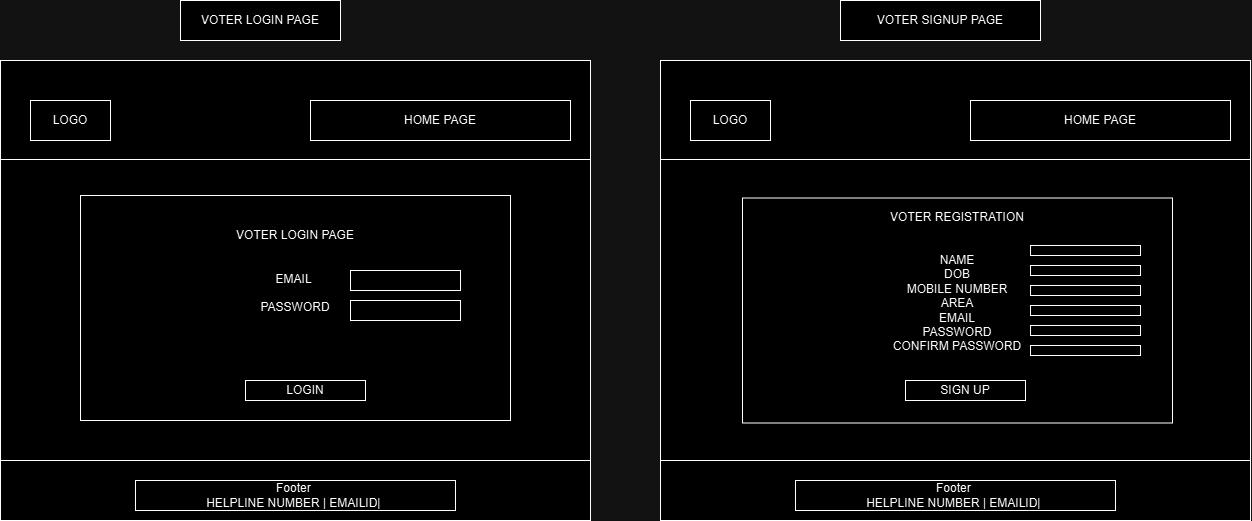

The diagram above was exported from draw.io. Its source (the exported page's mxGraphModel, read from the mxfile embedded in the PNG):
<mxGraphModel dx="1205" dy="1997" grid="1" gridSize="10" guides="1" tooltips="1" connect="1" arrows="1" fold="1" page="1" pageScale="1" pageWidth="827" pageHeight="1169" math="0" shadow="0">
  <root>
    <mxCell id="WIyWlLk6GJQsqaUBKTNV-0" />
    <mxCell id="WIyWlLk6GJQsqaUBKTNV-1" parent="WIyWlLk6GJQsqaUBKTNV-0" />
    <mxCell id="-ey1DNLnYPUIyFeN3tsP-106" value="" style="rounded=0;whiteSpace=wrap;html=1;" vertex="1" parent="WIyWlLk6GJQsqaUBKTNV-1">
      <mxGeometry x="2980" y="1205" width="590" height="460" as="geometry" />
    </mxCell>
    <mxCell id="-ey1DNLnYPUIyFeN3tsP-107" value="" style="endArrow=none;html=1;rounded=0;fontSize=12;startSize=8;endSize=8;curved=1;entryX=1;entryY=0.25;entryDx=0;entryDy=0;exitX=0;exitY=0.25;exitDx=0;exitDy=0;" edge="1" parent="WIyWlLk6GJQsqaUBKTNV-1">
      <mxGeometry width="50" height="50" relative="1" as="geometry">
        <mxPoint x="2980" y="1304" as="sourcePoint" />
        <mxPoint x="3570" y="1304" as="targetPoint" />
      </mxGeometry>
    </mxCell>
    <mxCell id="-ey1DNLnYPUIyFeN3tsP-108" value="" style="endArrow=none;html=1;rounded=0;fontSize=12;startSize=8;endSize=8;curved=1;entryX=1;entryY=0.25;entryDx=0;entryDy=0;exitX=0;exitY=0.25;exitDx=0;exitDy=0;" edge="1" parent="WIyWlLk6GJQsqaUBKTNV-1">
      <mxGeometry width="50" height="50" relative="1" as="geometry">
        <mxPoint x="2980" y="1605" as="sourcePoint" />
        <mxPoint x="3570" y="1605" as="targetPoint" />
      </mxGeometry>
    </mxCell>
    <mxCell id="-ey1DNLnYPUIyFeN3tsP-109" value="LOGO" style="rounded=0;whiteSpace=wrap;html=1;" vertex="1" parent="WIyWlLk6GJQsqaUBKTNV-1">
      <mxGeometry x="3010" y="1245" width="80" height="40" as="geometry" />
    </mxCell>
    <mxCell id="-ey1DNLnYPUIyFeN3tsP-110" value="VOTER LOGIN PAGE&lt;div&gt;&lt;span style=&quot;background-color: initial;&quot;&gt;&lt;br&gt;&lt;/span&gt;&lt;/div&gt;&lt;div&gt;&lt;span style=&quot;background-color: initial;&quot;&gt;&lt;br&gt;&lt;/span&gt;&lt;/div&gt;&lt;div&gt;&lt;span style=&quot;background-color: initial;&quot;&gt;EMAIL&amp;nbsp;&lt;/span&gt;&lt;/div&gt;&lt;div&gt;&lt;br&gt;&lt;/div&gt;&lt;div&gt;PASSWORD&lt;/div&gt;&lt;div&gt;&lt;br&gt;&lt;/div&gt;&lt;div&gt;&lt;br&gt;&lt;/div&gt;&lt;div&gt;&lt;br&gt;&lt;/div&gt;&lt;div&gt;&lt;br&gt;&lt;/div&gt;&lt;div&gt;&lt;br&gt;&lt;/div&gt;" style="rounded=0;whiteSpace=wrap;html=1;" vertex="1" parent="WIyWlLk6GJQsqaUBKTNV-1">
      <mxGeometry x="3060" y="1340" width="430" height="225" as="geometry" />
    </mxCell>
    <mxCell id="-ey1DNLnYPUIyFeN3tsP-111" value="" style="rounded=0;whiteSpace=wrap;html=1;" vertex="1" parent="WIyWlLk6GJQsqaUBKTNV-1">
      <mxGeometry x="3330" y="1415" width="110" height="20" as="geometry" />
    </mxCell>
    <mxCell id="-ey1DNLnYPUIyFeN3tsP-112" value="" style="rounded=0;whiteSpace=wrap;html=1;" vertex="1" parent="WIyWlLk6GJQsqaUBKTNV-1">
      <mxGeometry x="3330" y="1445" width="110" height="20" as="geometry" />
    </mxCell>
    <mxCell id="-ey1DNLnYPUIyFeN3tsP-113" value="LOGIN" style="rounded=0;whiteSpace=wrap;html=1;" vertex="1" parent="WIyWlLk6GJQsqaUBKTNV-1">
      <mxGeometry x="3225" y="1525" width="120" height="20" as="geometry" />
    </mxCell>
    <mxCell id="-ey1DNLnYPUIyFeN3tsP-114" value="Footer&amp;nbsp;&lt;div&gt;HELPLINE NUMBER | EMAILID|&amp;nbsp;&lt;/div&gt;" style="rounded=0;whiteSpace=wrap;html=1;" vertex="1" parent="WIyWlLk6GJQsqaUBKTNV-1">
      <mxGeometry x="3115" y="1625" width="320" height="30" as="geometry" />
    </mxCell>
    <mxCell id="-ey1DNLnYPUIyFeN3tsP-115" value="HOME PAGE" style="rounded=0;whiteSpace=wrap;html=1;" vertex="1" parent="WIyWlLk6GJQsqaUBKTNV-1">
      <mxGeometry x="3290" y="1245" width="260" height="40" as="geometry" />
    </mxCell>
    <mxCell id="-ey1DNLnYPUIyFeN3tsP-116" value="VOTER LOGIN PAGE" style="rounded=0;whiteSpace=wrap;html=1;" vertex="1" parent="WIyWlLk6GJQsqaUBKTNV-1">
      <mxGeometry x="3160" y="1145" width="160" height="40" as="geometry" />
    </mxCell>
    <mxCell id="-ey1DNLnYPUIyFeN3tsP-117" value="" style="rounded=0;whiteSpace=wrap;html=1;" vertex="1" parent="WIyWlLk6GJQsqaUBKTNV-1">
      <mxGeometry x="3640" y="1205" width="590" height="460" as="geometry" />
    </mxCell>
    <mxCell id="-ey1DNLnYPUIyFeN3tsP-118" value="" style="endArrow=none;html=1;rounded=0;fontSize=12;startSize=8;endSize=8;curved=1;entryX=1;entryY=0.25;entryDx=0;entryDy=0;exitX=0;exitY=0.25;exitDx=0;exitDy=0;" edge="1" parent="WIyWlLk6GJQsqaUBKTNV-1">
      <mxGeometry width="50" height="50" relative="1" as="geometry">
        <mxPoint x="3640" y="1304" as="sourcePoint" />
        <mxPoint x="4230" y="1304" as="targetPoint" />
      </mxGeometry>
    </mxCell>
    <mxCell id="-ey1DNLnYPUIyFeN3tsP-119" value="" style="endArrow=none;html=1;rounded=0;fontSize=12;startSize=8;endSize=8;curved=1;entryX=1;entryY=0.25;entryDx=0;entryDy=0;exitX=0;exitY=0.25;exitDx=0;exitDy=0;" edge="1" parent="WIyWlLk6GJQsqaUBKTNV-1">
      <mxGeometry width="50" height="50" relative="1" as="geometry">
        <mxPoint x="3640" y="1605" as="sourcePoint" />
        <mxPoint x="4230" y="1605" as="targetPoint" />
      </mxGeometry>
    </mxCell>
    <mxCell id="-ey1DNLnYPUIyFeN3tsP-120" value="LOGO" style="rounded=0;whiteSpace=wrap;html=1;" vertex="1" parent="WIyWlLk6GJQsqaUBKTNV-1">
      <mxGeometry x="3670" y="1245" width="80" height="40" as="geometry" />
    </mxCell>
    <mxCell id="-ey1DNLnYPUIyFeN3tsP-121" value="VOTER REGISTRATION&lt;div&gt;&lt;br&gt;&lt;/div&gt;&lt;div&gt;&lt;br&gt;&lt;/div&gt;&lt;div&gt;NAME&lt;/div&gt;&lt;div&gt;DOB&lt;/div&gt;&lt;div&gt;MOBILE NUMBER&lt;/div&gt;&lt;div&gt;AREA&lt;/div&gt;&lt;div&gt;EMAIL&lt;/div&gt;&lt;div&gt;PASSWORD&lt;/div&gt;&lt;div&gt;CONFIRM PASSWORD&lt;/div&gt;&lt;div&gt;&lt;br&gt;&lt;/div&gt;&lt;div&gt;&lt;br&gt;&lt;/div&gt;&lt;div&gt;&lt;br&gt;&lt;/div&gt;&lt;div&gt;&lt;br&gt;&lt;/div&gt;" style="rounded=0;whiteSpace=wrap;html=1;" vertex="1" parent="WIyWlLk6GJQsqaUBKTNV-1">
      <mxGeometry x="3722" y="1342.5" width="430" height="225" as="geometry" />
    </mxCell>
    <mxCell id="-ey1DNLnYPUIyFeN3tsP-122" value="SIGN UP" style="rounded=0;whiteSpace=wrap;html=1;" vertex="1" parent="WIyWlLk6GJQsqaUBKTNV-1">
      <mxGeometry x="3885" y="1525" width="120" height="20" as="geometry" />
    </mxCell>
    <mxCell id="-ey1DNLnYPUIyFeN3tsP-123" value="Footer&amp;nbsp;&lt;div&gt;HELPLINE NUMBER | EMAILID|&amp;nbsp;&lt;/div&gt;" style="rounded=0;whiteSpace=wrap;html=1;" vertex="1" parent="WIyWlLk6GJQsqaUBKTNV-1">
      <mxGeometry x="3775" y="1625" width="320" height="30" as="geometry" />
    </mxCell>
    <mxCell id="-ey1DNLnYPUIyFeN3tsP-124" value="HOME PAGE" style="rounded=0;whiteSpace=wrap;html=1;" vertex="1" parent="WIyWlLk6GJQsqaUBKTNV-1">
      <mxGeometry x="3950" y="1245" width="260" height="40" as="geometry" />
    </mxCell>
    <mxCell id="-ey1DNLnYPUIyFeN3tsP-125" value="VOTER SIGNUP PAGE" style="rounded=0;whiteSpace=wrap;html=1;" vertex="1" parent="WIyWlLk6GJQsqaUBKTNV-1">
      <mxGeometry x="3820" y="1145" width="200" height="40" as="geometry" />
    </mxCell>
    <mxCell id="-ey1DNLnYPUIyFeN3tsP-126" value="" style="rounded=0;whiteSpace=wrap;html=1;" vertex="1" parent="WIyWlLk6GJQsqaUBKTNV-1">
      <mxGeometry x="4010" y="1410" width="110" height="10" as="geometry" />
    </mxCell>
    <mxCell id="-ey1DNLnYPUIyFeN3tsP-127" value="" style="rounded=0;whiteSpace=wrap;html=1;" vertex="1" parent="WIyWlLk6GJQsqaUBKTNV-1">
      <mxGeometry x="4010" y="1490" width="110" height="10" as="geometry" />
    </mxCell>
    <mxCell id="-ey1DNLnYPUIyFeN3tsP-128" value="" style="rounded=0;whiteSpace=wrap;html=1;" vertex="1" parent="WIyWlLk6GJQsqaUBKTNV-1">
      <mxGeometry x="4010" y="1470" width="110" height="10" as="geometry" />
    </mxCell>
    <mxCell id="-ey1DNLnYPUIyFeN3tsP-129" value="" style="rounded=0;whiteSpace=wrap;html=1;" vertex="1" parent="WIyWlLk6GJQsqaUBKTNV-1">
      <mxGeometry x="4010" y="1450" width="110" height="10" as="geometry" />
    </mxCell>
    <mxCell id="-ey1DNLnYPUIyFeN3tsP-130" value="" style="rounded=0;whiteSpace=wrap;html=1;" vertex="1" parent="WIyWlLk6GJQsqaUBKTNV-1">
      <mxGeometry x="4010" y="1430" width="110" height="10" as="geometry" />
    </mxCell>
    <mxCell id="-ey1DNLnYPUIyFeN3tsP-131" value="" style="rounded=0;whiteSpace=wrap;html=1;" vertex="1" parent="WIyWlLk6GJQsqaUBKTNV-1">
      <mxGeometry x="4010" y="1390" width="110" height="10" as="geometry" />
    </mxCell>
  </root>
</mxGraphModel>